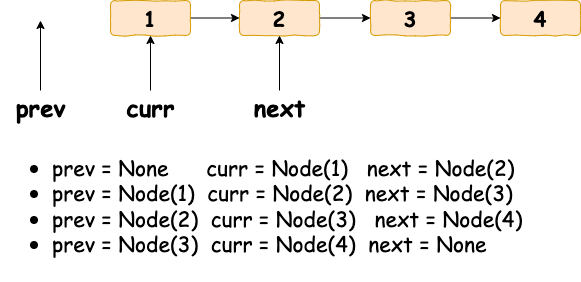

The diagram above was exported from draw.io. Its source (the exported page's mxGraphModel, read from the mxfile embedded in the PNG):
<mxGraphModel dx="827" dy="548" grid="1" gridSize="10" guides="1" tooltips="1" connect="1" arrows="1" fold="1" page="1" pageScale="1" pageWidth="827" pageHeight="1169" math="0" shadow="0">
  <root>
    <mxCell id="0" />
    <mxCell id="1" parent="0" />
    <mxCell id="DjMlqF7B5NbVPw53_U4s-5" value="" style="edgeStyle=orthogonalEdgeStyle;rounded=0;orthogonalLoop=1;jettySize=auto;html=1;" parent="1" source="DjMlqF7B5NbVPw53_U4s-1" target="DjMlqF7B5NbVPw53_U4s-2" edge="1">
      <mxGeometry relative="1" as="geometry" />
    </mxCell>
    <mxCell id="DjMlqF7B5NbVPw53_U4s-1" value="&lt;font face=&quot;comic sans ms&quot;&gt;&lt;span style=&quot;font-size: 21px&quot;&gt;&lt;b&gt;1&lt;/b&gt;&lt;/span&gt;&lt;/font&gt;" style="rounded=1;whiteSpace=wrap;html=1;comic=1;fillColor=#ffe6cc;strokeColor=#d79b00;" parent="1" vertex="1">
      <mxGeometry x="130" y="30" width="80" height="35" as="geometry" />
    </mxCell>
    <mxCell id="DjMlqF7B5NbVPw53_U4s-6" value="" style="edgeStyle=orthogonalEdgeStyle;rounded=0;orthogonalLoop=1;jettySize=auto;html=1;" parent="1" source="DjMlqF7B5NbVPw53_U4s-2" target="DjMlqF7B5NbVPw53_U4s-3" edge="1">
      <mxGeometry relative="1" as="geometry" />
    </mxCell>
    <mxCell id="DjMlqF7B5NbVPw53_U4s-2" value="&lt;b style=&quot;color: rgb(0 , 0 , 0) ; font-family: &amp;#34;comic sans ms&amp;#34; ; font-size: 12px ; font-style: normal ; letter-spacing: normal ; text-align: center ; text-indent: 0px ; text-transform: none ; word-spacing: 0px&quot;&gt;&lt;font style=&quot;font-size: 21px&quot;&gt;2&lt;/font&gt;&lt;/b&gt;" style="rounded=1;whiteSpace=wrap;html=1;comic=1;fillColor=#ffe6cc;strokeColor=#d79b00;" parent="1" vertex="1">
      <mxGeometry x="259" y="30" width="80" height="35" as="geometry" />
    </mxCell>
    <mxCell id="DjMlqF7B5NbVPw53_U4s-9" value="" style="edgeStyle=orthogonalEdgeStyle;rounded=0;orthogonalLoop=1;jettySize=auto;html=1;" parent="1" source="DjMlqF7B5NbVPw53_U4s-3" target="DjMlqF7B5NbVPw53_U4s-4" edge="1">
      <mxGeometry relative="1" as="geometry" />
    </mxCell>
    <mxCell id="DjMlqF7B5NbVPw53_U4s-3" value="&lt;font face=&quot;comic sans ms&quot;&gt;&lt;span style=&quot;font-size: 21px&quot;&gt;&lt;b&gt;3&lt;/b&gt;&lt;/span&gt;&lt;/font&gt;" style="rounded=1;whiteSpace=wrap;html=1;comic=1;fillColor=#ffe6cc;strokeColor=#d79b00;" parent="1" vertex="1">
      <mxGeometry x="390" y="30" width="80" height="35" as="geometry" />
    </mxCell>
    <mxCell id="DjMlqF7B5NbVPw53_U4s-4" value="&lt;b style=&quot;font-family: &amp;#34;comic sans ms&amp;#34;&quot;&gt;&lt;font style=&quot;font-size: 21px&quot;&gt;4&lt;/font&gt;&lt;/b&gt;" style="rounded=1;whiteSpace=wrap;html=1;comic=1;fillColor=#ffe6cc;strokeColor=#d79b00;" parent="1" vertex="1">
      <mxGeometry x="520" y="30" width="80" height="35" as="geometry" />
    </mxCell>
    <mxCell id="JGtjTkzEqlTUhgkTaI5R-16" value="" style="edgeStyle=orthogonalEdgeStyle;rounded=0;orthogonalLoop=1;jettySize=auto;html=1;fontFamily=Comic Sans MS;fontSize=21;" edge="1" parent="1" source="JGtjTkzEqlTUhgkTaI5R-7">
      <mxGeometry relative="1" as="geometry">
        <mxPoint x="60" y="50" as="targetPoint" />
      </mxGeometry>
    </mxCell>
    <mxCell id="JGtjTkzEqlTUhgkTaI5R-7" value="prev" style="text;strokeColor=none;fillColor=none;html=1;fontSize=24;fontStyle=1;verticalAlign=middle;align=center;comic=1;fontFamily=Comic Sans MS;" vertex="1" parent="1">
      <mxGeometry x="20" y="120" width="80" height="35" as="geometry" />
    </mxCell>
    <mxCell id="JGtjTkzEqlTUhgkTaI5R-14" value="" style="edgeStyle=orthogonalEdgeStyle;rounded=0;orthogonalLoop=1;jettySize=auto;html=1;fontFamily=Comic Sans MS;fontSize=21;" edge="1" parent="1" source="JGtjTkzEqlTUhgkTaI5R-11" target="DjMlqF7B5NbVPw53_U4s-1">
      <mxGeometry relative="1" as="geometry" />
    </mxCell>
    <mxCell id="JGtjTkzEqlTUhgkTaI5R-11" value="curr" style="text;strokeColor=none;fillColor=none;html=1;fontSize=24;fontStyle=1;verticalAlign=middle;align=center;comic=1;fontFamily=Comic Sans MS;" vertex="1" parent="1">
      <mxGeometry x="130" y="120" width="80" height="35" as="geometry" />
    </mxCell>
    <mxCell id="JGtjTkzEqlTUhgkTaI5R-13" value="" style="edgeStyle=orthogonalEdgeStyle;rounded=0;orthogonalLoop=1;jettySize=auto;html=1;fontFamily=Comic Sans MS;fontSize=21;" edge="1" parent="1" source="JGtjTkzEqlTUhgkTaI5R-12" target="DjMlqF7B5NbVPw53_U4s-2">
      <mxGeometry relative="1" as="geometry" />
    </mxCell>
    <mxCell id="JGtjTkzEqlTUhgkTaI5R-12" value="next" style="text;strokeColor=none;fillColor=none;html=1;fontSize=24;fontStyle=1;verticalAlign=middle;align=center;comic=1;fontFamily=Comic Sans MS;" vertex="1" parent="1">
      <mxGeometry x="259" y="120" width="80" height="35" as="geometry" />
    </mxCell>
    <mxCell id="JGtjTkzEqlTUhgkTaI5R-23" value="&lt;ul&gt;&lt;li&gt;&lt;span&gt;prev = None&amp;nbsp; &amp;nbsp; &amp;nbsp; curr = Node(1)&amp;nbsp; &amp;nbsp;next = Node(2)&lt;/span&gt;&lt;br&gt;&lt;/li&gt;&lt;li&gt;prev = Node(1)&amp;nbsp; curr = Node(2)&amp;nbsp; next = Node(3)&lt;/li&gt;&lt;li&gt;prev = Node(2)&amp;nbsp; curr = Node(3)&amp;nbsp; &amp;nbsp;next = Node(4)&lt;/li&gt;&lt;li&gt;prev = Node(3)&amp;nbsp; curr = Node(4)&amp;nbsp; next = None&lt;/li&gt;&lt;/ul&gt;" style="text;strokeColor=none;fillColor=none;html=1;whiteSpace=wrap;verticalAlign=middle;overflow=hidden;comic=1;fontFamily=Comic Sans MS;fontSize=21;" vertex="1" parent="1">
      <mxGeometry x="30" y="160" width="570" height="150" as="geometry" />
    </mxCell>
  </root>
</mxGraphModel>